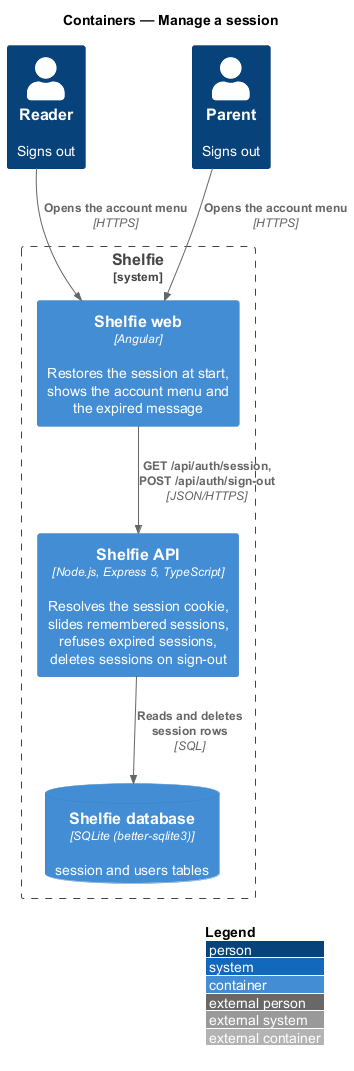

The diagram above was rendered by PlantUML. Its source (embedded in the PNG):
@startuml
!include <C4/C4_Container>
LAYOUT_WITH_LEGEND()
title Containers — Manage a session

Person(reader, "Reader", "Signs out")
Person(parent, "Parent", "Signs out")
System_Boundary(shelfie, "Shelfie") {
  Container(web, "Shelfie web", "Angular", "Restores the session at start, shows the account menu and the expired message")
  Container(api, "Shelfie API", "Node.js, Express 5, TypeScript", "Resolves the session cookie, slides remembered sessions, refuses expired sessions, deletes sessions on sign-out")
  ContainerDb(db, "Shelfie database", "SQLite (better-sqlite3)", "session and users tables")
}
Rel(reader, web, "Opens the account menu", "HTTPS")
Rel(parent, web, "Opens the account menu", "HTTPS")
Rel(web, api, "GET /api/auth/session, POST /api/auth/sign-out", "JSON/HTTPS")
Rel(api, db, "Reads and deletes session rows", "SQL")
@enduml